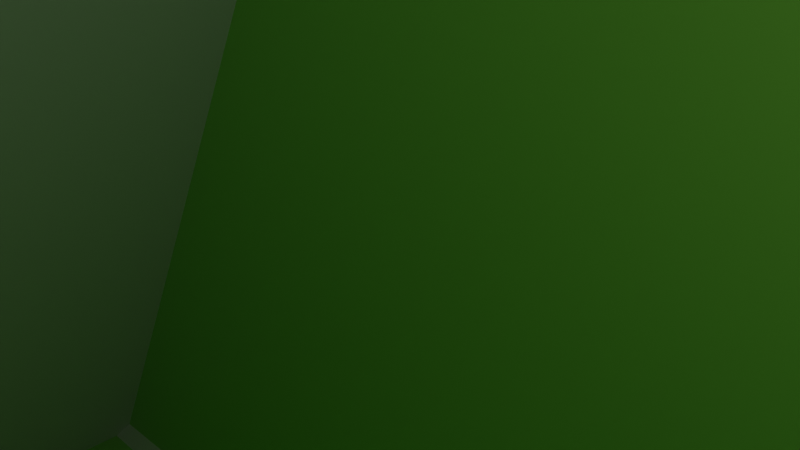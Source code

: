 # Source: pw-holder.blend  (saved by Blender 2.90.8; exported with 4.5.12 LTS)
import bpy
from mathutils import Matrix  # noqa: F401  (used for matrix-valued properties, if any)

bpy.ops.wm.read_factory_settings(use_empty=True)
scene = bpy.context.scene
scene.name = 'Scene'

# ---- collections
col_collection = bpy.data.collections.new('Collection'); scene.collection.children.link(col_collection)

# ---- materials (node trees are filled in below, after node groups)
mat_material = bpy.data.materials.new('Material')
mat_material.alpha_threshold = 0.0
mat_material.use_transparent_shadow = False
mat_material.diffuse_color = (0.1, 0.8, 0.2422, 1.0)
mat_material.line_color = (0.0, 0.0, 0.0, 1.0)

# ---- material node trees
mat_material.use_nodes = True; mat_material.node_tree.nodes.clear()
_N = mat_material.node_tree.nodes; _L = mat_material.node_tree.links
n0 = _N.new('ShaderNodeOutputMaterial'); n0.name = 'Material Output'; n0.location = (300, 300)
n1 = _N.new('ShaderNodeBsdfPrincipled'); n1.name = 'Principled BSDF'; n1.location = (10, 300)
n1.distribution = 'GGX'
n1.subsurface_method = 'BURLEY'
n1.inputs[0].default_value = (0.3684, 0.8, 0.1319, 1.0)
n1.inputs[2].default_value = 0.4
n1.inputs[3].default_value = 1.45
n1.inputs[27].default_value = (0.0, 0.0, 0.0, 1.0)
n1.inputs[28].default_value = 1.0
_L.new(n1.outputs[0], n0.inputs[0])
n0.is_active_output = True

# ---- world
world_world = bpy.data.worlds.new('World'); scene.world = world_world
world_world.use_nodes = True; world_world.node_tree.nodes.clear()
_N = world_world.node_tree.nodes; _L = world_world.node_tree.links
n0 = _N.new('ShaderNodeOutputWorld'); n0.name = 'World Output'; n0.location = (300, 300)
n1 = _N.new('ShaderNodeBackground'); n1.name = 'Background'; n1.location = (10, 300)
n1.inputs[0].default_value = (0.05088, 0.05088, 0.05088, 1.0)
_L.new(n1.outputs[0], n0.inputs[0])
n0.is_active_output = True
world_world.color = (0.05088, 0.05088, 0.05088)
world_world.use_sun_shadow = False
world_world.sun_shadow_jitter_overblur = 0.0

# ---- cameras
cam_camera = bpy.data.cameras.new('Camera')
cam_camera.clip_end = 100.0
cam_camera.ortho_scale = 7.314

# ---- lights
light_light = bpy.data.lights.new('Light', 'POINT')
light_light.transmission_factor = 0.0
light_light.energy = 1000.0
light_light.shadow_soft_size = 0.1
light_light.shadow_maximum_resolution = 0.006
light_light.use_absolute_resolution = True

# ---- meshes
me_cube = bpy.data.meshes.new('Cube')
me_cube.from_pydata([(1.0, 1.0, 1.0), (1.0, 1.0, -1.0), (1.0, -1.0, 1.0), (1.0, -1.0, -1.0), (-1.0, 1.0, 1.0), (-1.0, 1.0, -1.0), (-1.0, -1.0, 1.0), (-1.0, -1.0, -1.0)], [], [(0, 4, 6, 2), (3, 2, 6, 7), (7, 6, 4, 5), (5, 1, 3, 7), (1, 0, 2, 3), (5, 4, 0, 1)])
_uv = me_cube.uv_layers.new(name='UVMap')
_uv.uv.foreach_set('vector', [0.625, 0.5, 0.875, 0.5, 0.875, 0.75, 0.625, 0.75, 0.375, 0.75, 0.625, 0.75, 0.625, 1.0, 0.375, 1.0, 0.375, 0.0, 0.625, 0.0, 0.625, 0.25, 0.375, 0.25, 0.125, 0.5, 0.375, 0.5, 0.375, 0.75, 0.125, 0.75, 0.375, 0.5, 0.625, 0.5, 0.625, 0.75, 0.375, 0.75, 0.375, 0.25, 0.625, 0.25, 0.625, 0.5, 0.375, 0.5])
me_cube.materials.append(mat_material)
me_cube.use_remesh_preserve_volume = False
me_cube.use_remesh_preserve_attributes = False
me_cube.use_mirror_vertex_groups = False
me_cube.update()
me_cube_001 = bpy.data.meshes.new('Cube.001')
me_cube_001.from_pydata([(-1.169e-06, -0.1739, -21.5), (0.2605, -0.1739, -21.48), (0.513, -0.1739, -21.41), (0.75, -0.1739, -21.3), (0.9642, -0.1739, -21.15), (1.149, -0.1739, -20.96), (1.299, -0.1739, -20.75), (1.41, -0.1739, -20.51), (1.477, -0.1739, -20.26), (1.5, -0.1739, -20.0), (1.477, -0.1739, -19.74), (1.41, -0.1739, -19.49), (1.299, -0.1739, -19.25), (1.149, -0.1739, -19.04), (0.9642, -0.1739, -18.85), (0.75, -0.1739, -18.7), (0.513, -0.1739, -18.59), (0.2605, -0.1739, -18.52), (-1.265e-06, -0.1739, -18.5), (-0.2605, -0.1739, -18.52), (-0.513, -0.1739, -18.59), (-0.75, -0.1739, -18.7), (-0.9642, -0.1739, -18.85), (-1.149, -0.1739, -19.04), (-1.299, -0.1739, -19.25), (-1.41, -0.1739, -19.49), (-1.477, -0.1739, -19.74), (-1.5, -0.1739, -20.0), (-1.477, -0.1739, -20.26), (-1.41, -0.1739, -20.51), (-1.299, -0.1739, -20.75), (-1.149, -0.1739, -20.96), (-0.9642, -0.1739, -21.15), (-0.75, -0.1739, -21.3), (-0.513, -0.1739, -21.41), (-0.2605, -0.1739, -21.48), (-3.434e-06, -0.1739, 18.5), (0.2605, -0.1739, 18.52), (0.513, -0.1739, 18.59), (0.75, -0.1739, 18.7), (0.9642, -0.1739, 18.85), (1.149, -0.1739, 19.04), (1.299, -0.1739, 19.25), (1.41, -0.1739, 19.49), (1.477, -0.1739, 19.74), (1.5, -0.1739, 20.0), (1.477, -0.1739, 20.26), (1.41, -0.1739, 20.51), (1.299, -0.1739, 20.75), (1.149, -0.1739, 20.96), (0.9642, -0.1739, 21.15), (0.75, -0.1739, 21.3), (0.513, -0.1739, 21.41), (0.2605, -0.1739, 21.48), (-3.53e-06, -0.1739, 21.5), (-0.2605, -0.1739, 21.48), (-0.513, -0.1739, 21.41), (-0.75, -0.1739, 21.3), (-0.9642, -0.1739, 21.15), (-1.149, -0.1739, 20.96), (-1.299, -0.1739, 20.75), (-1.41, -0.1739, 20.51), (-1.477, -0.1739, 20.26), (-1.5, -0.1739, 20.0), (-1.477, -0.1739, 19.74), (-1.41, -0.1739, 19.49), (-1.299, -0.1739, 19.25), (-1.149, -0.1739, 19.04), (-0.9642, -0.1739, 18.85), (-0.75, -0.1739, 18.7), (-0.513, -0.1739, 18.59), (-0.2605, -0.1739, 18.52), (1.477, 2.5, 19.74), (1.477, 2.5, -20.26), (1.5, 2.5, 20.0), (1.5, 2.5, -20.0), (1.477, 2.5, -19.74), (1.477, 2.5, 20.26), (1.41, 2.5, 20.51), (1.41, 2.5, -19.49), (1.299, 2.5, 20.75), (1.299, 2.5, -19.25), (1.149, 2.5, -19.04), (1.149, 2.5, 20.96), (0.9642, 2.5, -18.85), (0.9642, 2.5, 21.15), (0.75, 2.5, 21.3), (0.75, 2.5, -18.7), (0.513, 2.5, 21.41), (0.513, 2.5, -18.59), (0.2605, 2.5, 21.48), (0.2605, 2.5, -18.52), (-3.42e-06, 2.5, 21.5), (-1.155e-06, 2.5, -18.5), (-0.2605, 2.5, 21.48), (-0.2605, 2.5, -18.52), (-0.513, 2.5, 21.41), (-0.513, 2.5, -18.59), (-0.75, 2.5, -18.7), (-0.75, 2.5, 21.3), (-0.9642, 2.5, 21.15), (-0.9642, 2.5, -18.85), (-1.149, 2.5, 20.96), (-1.149, 2.5, -19.04), (-1.299, 2.5, 20.75), (-1.299, 2.5, -19.25), (-1.41, 2.5, -19.49), (-1.41, 2.5, 20.51), (-1.477, 2.5, 20.26), (-1.477, 2.5, -19.74), (-1.5, 2.5, 20.0), (-1.5, 2.5, -20.0), (-1.477, 2.5, 19.74), (-1.477, 2.5, -20.26), (-1.41, 2.5, -20.51), (-1.41, 2.5, 19.49), (-1.299, 2.5, -20.75), (-1.299, 2.5, 19.25), (-1.149, 2.5, 19.04), (-1.149, 2.5, -20.96), (-0.9642, 2.5, 18.85), (-0.9642, 2.5, -21.15), (-0.75, 2.5, -21.3), (-0.75, 2.5, 18.7), (-0.513, 2.5, -21.41), (-0.513, 2.5, 18.59), (-0.2605, 2.5, 18.52), (-0.2605, 2.5, -21.48), (-1.052e-06, 2.5, -21.5), (-3.317e-06, 2.5, 18.5), (0.2605, 2.5, -21.48), (0.2605, 2.5, 18.52), (0.513, 2.5, 18.59), (0.513, 2.5, -21.41), (0.75, 2.5, -21.3), (0.75, 2.5, 18.7), (0.9642, 2.5, -21.15), (0.9642, 2.5, 18.85), (1.149, 2.5, 19.04), (1.149, 2.5, -20.96), (1.299, 2.5, 19.25), (1.299, 2.5, -20.75), (1.41, 2.5, 19.49), (1.41, 2.5, -20.51), (0.9848, -2.5, 17.29), (2.836, -2.5, 19.5), (2.879, -2.5, 20.0), (1.44, -2.5, 17.51), (2.706, -2.5, -20.98), (1.851, -2.5, -22.21), (1.44, -2.5, -22.49), (0.9848, -2.5, -22.71), (2.836, -2.5, 20.5), (2.706, -2.5, 19.02), (2.706, -2.5, 20.98), (2.494, -2.5, 18.56), (-1.851, -2.5, 22.21), (-2.206, -2.5, 21.85), (2.706, -2.5, -19.02), (2.836, -2.5, -19.5), (2.879, -2.5, -20.0), (0.5, -2.5, -22.84), (-1.167e-06, -2.5, -22.88), (2.206, -2.5, 18.15), (1.851, -2.5, 17.79), (0.5, -2.5, 22.84), (-3.615e-06, -2.5, 22.88), (-0.9848, -2.5, 22.71), (-0.5, -2.5, 22.84), (-1.44, -2.5, 22.49), (1.44, -2.5, 22.49), (1.851, -2.5, 22.21), (0.9848, -2.5, 22.71), (2.494, -2.5, 21.44), (2.206, -2.5, 21.85), (-2.494, -2.5, 21.44), (-2.706, -2.5, 20.98), (-2.836, -2.5, 19.5), (-2.879, -2.5, 20.0), (-2.836, -2.5, 20.5), (-1.851, -2.5, 17.79), (-2.206, -2.5, 18.15), (-2.706, -2.5, 19.02), (-2.494, -2.5, 18.56), (-1.44, -2.5, 17.51), (-0.9848, -2.5, 17.29), (-0.5, -2.5, 17.16), (-3.432e-06, -2.5, 17.12), (1.44, -2.5, -17.51), (2.494, -2.5, -18.56), (2.206, -2.5, -18.15), (1.851, -2.5, -17.79), (0.9848, -2.5, -17.29), (-2.706, -2.5, -19.02), (-0.5, -2.5, -22.84), (-0.9848, -2.5, -22.71), (-1.44, -2.5, -22.49), (-2.494, -2.5, -18.56), (0.5, -2.5, 17.16), (-1.35e-06, -2.5, -17.12), (-0.5, -2.5, -17.16), (0.5, -2.5, -17.16), (-0.9848, -2.5, -17.29), (-1.851, -2.5, -17.79), (-1.44, -2.5, -17.51), (-2.206, -2.5, -18.15), (-2.879, -2.5, -20.0), (-2.836, -2.5, -19.5), (2.836, -2.5, -20.5), (2.494, -2.5, -21.44), (-2.206, -2.5, -21.85), (-2.706, -2.5, -20.98), (-2.836, -2.5, -20.5), (2.206, -2.5, -21.85), (-1.851, -2.5, -22.21), (-2.494, -2.5, -21.44), (11.09, -37.0, 33.89), (12.43, -41.13, 31.19), (7.309, -48.93, 41.57), (12.94, -43.06, 30.14), (11.08, -48.93, 33.93), (9.875, -51.14, 36.37), (8.855, -52.06, 38.43), (8.016, -52.06, 40.14), (48.27, 2.5, -41.5), (44.31, 2.391, -33.46), (44.27, -2.608, -33.37), (12.15, 2.41, 31.76), (6.823, 2.5, 42.55), (5.714, 1.876, 44.8), (5.02, 0.1726, 46.21), (4.928, -2.155, 46.4), (12.33, -2.587, 31.39), (-6.823, 2.5, 42.55), (-5.714, 1.876, 44.8), (-5.02, 0.1726, 46.21), (-4.928, -2.155, 46.4), (-12.2, 2.5, 31.66), (-12.37, -2.5, 31.31), (-44.56, 2.5, -33.97), (-48.27, 2.5, -41.5), (-12.94, -43.06, 30.14), (-12.43, -41.13, 31.19), (-11.09, -37.0, 33.89), (-11.08, -48.93, 33.93), (-7.309, -48.93, 41.57), (-9.875, -51.14, 36.37), (-8.855, -52.06, 38.43), (-8.016, -52.06, 40.14), (-44.52, -2.5, -33.88), (9.75, -5.68, 36.62), (11.13, -2.593, 33.82), (9.887, -4.139, 36.34), (10.39, -3.009, 35.31), (-11.29, -2.512, 33.5), (-9.874, -5.61, 36.37), (-10.54, -2.933, 35.02), (-10.02, -4.067, 36.07), (45.6, -5.643, -36.08), (44.93, -3.02, -34.71), (45.41, -4.131, -35.7), (-45.79, -5.53, -36.47), (-45.62, -4.018, -36.12), (-45.15, -2.909, -35.17), (45.81, -39.11, -36.5), (44.82, -41.13, -34.49), (45.68, -40.12, -36.23), (45.31, -40.86, -35.49), (-44.82, -41.13, -34.49), (-45.81, -39.11, -36.5), (-45.31, -40.86, -35.49), (-45.68, -40.12, -36.23), (11.61, -41.13, 32.85), (11.09, -40.08, 33.89), (11.35, -40.99, 33.37), (11.16, -40.6, 33.75), (-11.09, -40.08, 33.89), (-11.61, -41.13, 32.85), (-11.16, -40.6, 33.75), (-11.35, -40.99, 33.37), (7.192, -50.18, 41.8), (7.535, -51.57, 41.11), (7.206, -50.72, 41.78), (7.331, -51.23, 41.52), (-7.535, -51.57, 41.11), (-7.192, -50.18, 41.8), (-7.331, -51.23, 41.52), (-7.206, -50.72, 41.78), (8.502, -39.8, 39.15), (8.412, -42.4, 39.33), (8.536, -40.63, 39.08), (8.503, -41.59, 39.15), (-8.412, -42.4, 39.33), (-8.502, -39.8, 39.15), (-8.503, -41.59, 39.15), (-8.536, -40.63, 39.08), (12.99, -42.39, 30.04), (12.73, -41.4, 30.58), (12.98, -42.0, 30.07), (12.88, -41.64, 30.27), (-12.73, -41.4, 30.58), (-12.99, -42.39, 30.04), (-12.88, -41.64, 30.27), (-12.98, -42.0, 30.07), (46.5, -46.13, -37.91), (48.27, -42.53, -41.5), (47.39, -45.64, -39.7), (48.04, -44.33, -41.02), (-48.27, -42.53, -41.5), (-46.5, -46.13, -37.91), (-48.04, -44.33, -41.02), (-47.39, -45.64, -39.7), (42.36, -44.55, -29.5), (43.13, -46.13, -31.08), (42.46, -45.34, -29.71), (42.75, -45.91, -30.29), (43.13, -41.13, -31.08), (42.36, -42.7, -29.5), (42.75, -41.34, -30.29), (42.46, -41.91, -29.71), (-43.13, -46.13, -31.08), (-42.36, -44.55, -29.5), (-42.75, -45.91, -30.29), (-42.46, -45.34, -29.71), (-42.36, -42.7, -29.5), (-43.13, -41.13, -31.08), (-42.46, -41.91, -29.71), (-42.75, -41.34, -30.29)], [], [(20, 21, 98, 97), (0, 162, 161, 1), (1, 161, 151, 2), (31, 32, 121, 119), (2, 151, 150, 3), (3, 150, 149, 4), (4, 149, 213, 5), (5, 213, 209, 6), (6, 209, 148, 7), (7, 148, 208, 8), (8, 208, 160, 9), (9, 160, 159, 10), (10, 159, 158, 11), (11, 158, 189, 12), (12, 189, 190, 13), (13, 190, 191, 14), (14, 191, 188, 15), (15, 188, 192, 16), (16, 192, 201, 17), (17, 201, 199, 18), (18, 199, 200, 19), (19, 200, 202, 20), (20, 202, 204, 21), (21, 204, 203, 22), (22, 203, 205, 23), (23, 205, 197, 24), (24, 197, 193, 25), (25, 193, 207, 26), (26, 207, 206, 27), (27, 206, 212, 28), (28, 212, 211, 29), (29, 211, 215, 30), (30, 215, 210, 31), (31, 210, 214, 32), (32, 214, 196, 33), (33, 196, 195, 34), (34, 195, 194, 35), (35, 194, 162, 0), (5, 6, 141, 139), (16, 17, 91, 89), (33, 34, 124, 122), (25, 26, 109, 106), (4, 5, 139, 136), (14, 15, 87, 84), (13, 14, 84, 82), (9, 10, 76, 75), (6, 7, 143, 141), (19, 20, 97, 95), (30, 31, 119, 116), (15, 16, 89, 87), (35, 0, 128, 127), (32, 33, 122, 121), (28, 29, 114, 113), (24, 25, 106, 105), (27, 28, 113, 111), (26, 27, 111, 109), (12, 13, 82, 81), (21, 22, 101, 98), (34, 35, 127, 124), (18, 19, 95, 93), (29, 30, 116, 114), (17, 18, 93, 91), (10, 11, 79, 76), (2, 3, 134, 133), (22, 23, 103, 101), (23, 24, 105, 103), (0, 1, 130, 128), (1, 2, 133, 130), (11, 12, 81, 79), (8, 9, 75, 73), (3, 4, 136, 134), (56, 57, 99, 96), (36, 187, 198, 37), (37, 198, 144, 38), (67, 68, 120, 118), (38, 144, 147, 39), (39, 147, 164, 40), (40, 164, 163, 41), (41, 163, 155, 42), (42, 155, 153, 43), (43, 153, 145, 44), (44, 145, 146, 45), (45, 146, 152, 46), (46, 152, 154, 47), (47, 154, 173, 48), (48, 173, 174, 49), (49, 174, 171, 50), (50, 171, 170, 51), (51, 170, 172, 52), (52, 172, 165, 53), (53, 165, 166, 54), (54, 166, 168, 55), (55, 168, 167, 56), (56, 167, 169, 57), (57, 169, 156, 58), (58, 156, 157, 59), (59, 157, 175, 60), (60, 175, 176, 61), (61, 176, 179, 62), (62, 179, 178, 63), (63, 178, 177, 64), (64, 177, 182, 65), (65, 182, 183, 66), (66, 183, 181, 67), (67, 181, 180, 68), (68, 180, 184, 69), (69, 184, 185, 70), (70, 185, 186, 71), (71, 186, 187, 36), (41, 42, 140, 138), (52, 53, 90, 88), (69, 70, 125, 123), (61, 62, 108, 107), (40, 41, 138, 137), (50, 51, 86, 85), (49, 50, 85, 83), (45, 46, 77, 74), (42, 43, 142, 140), (55, 56, 96, 94), (66, 67, 118, 117), (51, 52, 88, 86), (71, 36, 129, 126), (68, 69, 123, 120), (64, 65, 115, 112), (60, 61, 107, 104), (63, 64, 112, 110), (62, 63, 110, 108), (48, 49, 83, 80), (57, 58, 100, 99), (70, 71, 126, 125), (54, 55, 94, 92), (65, 66, 117, 115), (53, 54, 92, 90), (46, 47, 78, 77), (38, 39, 135, 132), (58, 59, 102, 100), (59, 60, 104, 102), (36, 37, 131, 129), (37, 38, 132, 131), (47, 48, 80, 78), (44, 45, 74, 72), (39, 40, 137, 135), (142, 43, 44, 72), (143, 7, 8, 73), (110, 112, 115, 117, 118, 120, 123, 125, 126, 129, 131, 132, 135, 137, 138, 140, 142, 72, 74, 227, 225, 75, 76, 79, 81, 82, 84, 87, 89, 91, 93, 95, 97, 98, 101, 103, 105, 106, 109, 111, 239, 237), (254, 238, 178, 179, 176, 175, 157, 156, 169, 167, 168, 166, 165, 172, 170, 171, 174, 173, 154, 152, 146, 232, 251), (217, 297, 300, 242), (304, 313, 320, 309), (220, 221, 246, 244), (280, 218, 245, 285), (316, 265, 268, 325), (219, 220, 244, 241), (221, 222, 247, 246), (226, 160, 208, 148, 209, 213, 149, 150, 151, 161, 162, 194, 195, 196, 214, 210, 215, 211, 212, 206, 249), (235, 236, 231, 230), (233, 234, 229, 228), (236, 293, 288, 231), (237, 233, 228, 227, 74, 77, 78, 80, 83, 85, 86, 88, 90, 92, 94, 96, 99, 100, 102, 104, 107, 108, 110), (248, 247, 222, 223), (238, 249, 206, 207, 193, 197, 205, 203, 204, 202, 200, 199, 201, 192, 188, 191, 190, 189, 158, 159, 160, 226, 232, 146, 145, 153, 155, 163, 164, 147, 144, 198, 187, 186, 185, 184, 180, 181, 183, 182, 177, 178), (240, 239, 111, 113, 114, 116, 119, 121, 122, 124, 127, 128, 130, 133, 134, 136, 139, 141, 143, 73, 75, 225, 224), (234, 235, 230, 229), (276, 243, 216, 273), (250, 255, 257, 252), (252, 257, 256, 253), (253, 256, 254, 251), (243, 255, 250, 216), (261, 258, 260, 262), (262, 260, 259, 263), (263, 259, 226, 249), (237, 239, 240, 308, 310, 311, 309, 320, 322, 323, 321, 324, 326, 327, 325, 268, 270, 271, 269, 261, 262, 263, 249, 238, 254, 256, 257, 255, 243, 276, 278, 279, 277, 242, 300, 302, 303, 301, 241, 244, 246, 247, 248, 284, 286, 287, 285, 245, 292, 294, 295, 293, 236, 235, 234, 233), (268, 265, 267, 270), (270, 267, 266, 271), (271, 266, 264, 269), (242, 277, 272, 217), (272, 277, 279, 274), (274, 279, 278, 275), (275, 278, 276, 273), (223, 281, 284, 248), (284, 281, 283, 286), (286, 283, 282, 287), (287, 282, 280, 285), (292, 245, 218, 289), (288, 293, 295, 290), (290, 295, 294, 291), (291, 294, 292, 289), (296, 219, 241, 301), (300, 297, 299, 302), (302, 299, 298, 303), (303, 298, 296, 301), (224, 305, 308, 240), (308, 305, 307, 310), (310, 307, 306, 311), (311, 306, 304, 309), (312, 317, 324, 321), (320, 313, 315, 322), (322, 315, 314, 323), (323, 314, 312, 321), (324, 317, 319, 326), (326, 319, 318, 327), (327, 318, 316, 325), (223, 222, 221, 220, 219, 296, 298, 299, 297, 217, 272, 274, 275, 273, 216, 250, 252, 253, 251, 232, 226, 259, 260, 258, 264, 266, 267, 265, 316, 318, 319, 317, 312, 314, 315, 313, 304, 306, 307, 305, 224, 225, 227, 228, 229, 230, 231, 288, 290, 291, 289, 218, 280, 282, 283, 281), (258, 261, 269, 264)])
_uv = me_cube_001.uv_layers.new(name='UVMap')
_uv.uv.foreach_set('vector', [0.0, 0.0, 0.0, 0.0, 0.0, 0.0, 0.0, 0.0, 0.0, 0.0, 0.0, 0.0, 0.0, 0.0, 0.0, 0.0, 0.0, 0.0, 0.0, 0.0, 0.0, 0.0, 0.0, 0.0, 0.0, 0.0, 0.0, 0.0, 0.0, 0.0, 0.0, 0.0, 0.0, 0.0, 0.0, 0.0, 0.0, 0.0, 0.0, 0.0, 0.0, 0.0, 0.0, 0.0, 0.0, 0.0, 0.0, 0.0, 0.0, 0.0, 0.0, 0.0, 0.0, 0.0, 0.0, 0.0, 0.0, 0.0, 0.0, 0.0, 0.0, 0.0, 0.0, 0.0, 0.0, 0.0, 0.0, 0.0, 0.0, 0.0, 0.0, 0.0, 0.0, 0.0, 0.0, 0.0, 0.0, 0.0, 0.0, 0.0, 0.0, 0.0, 0.0, 0.0, 0.0, 0.0, 0.0, 0.0, 0.0, 0.0, 0.0, 0.0, 0.0, 0.0, 0.0, 0.0, 0.0, 0.0, 0.0, 0.0, 0.0, 0.0, 0.0, 0.0, 0.0, 0.0, 0.0, 0.0, 0.0, 0.0, 0.0, 0.0, 0.0, 0.0, 0.0, 0.0, 0.0, 0.0, 0.0, 0.0, 0.0, 0.0, 0.0, 0.0, 0.0, 0.0, 0.0, 0.0, 0.0, 0.0, 0.0, 0.0, 0.0, 0.0, 0.0, 0.0, 0.0, 0.0, 0.0, 0.0, 0.0, 0.0, 0.0, 0.0, 0.0, 0.0, 0.0, 0.0, 0.0, 0.0, 0.0, 0.0, 0.0, 0.0, 0.0, 0.0, 0.0, 0.0, 0.0, 0.0, 0.0, 0.0, 0.0, 0.0, 0.0, 0.0, 0.0, 0.0, 0.0, 0.0, 0.0, 0.0, 0.0, 0.0, 0.0, 0.0, 0.0, 0.0, 0.0, 0.0, 0.0, 0.0, 0.0, 0.0, 0.0, 0.0, 0.0, 0.0, 0.0, 0.0, 0.0, 0.0, 0.0, 0.0, 0.0, 0.0, 0.0, 0.0, 0.0, 0.0, 0.0, 0.0, 0.0, 0.0, 0.0, 0.0, 0.0, 0.0, 0.0, 0.0, 0.0, 0.0, 0.0, 0.0, 0.0, 0.0, 0.0, 0.0, 0.0, 0.0, 0.0, 0.0, 0.0, 0.0, 0.0, 0.0, 0.0, 0.0, 0.0, 0.0, 0.0, 0.0, 0.0, 0.0, 0.0, 0.0, 0.0, 0.0, 0.0, 0.0, 0.0, 0.0, 0.0, 0.0, 0.0, 0.0, 0.0, 0.0, 0.0, 0.0, 0.0, 0.0, 0.0, 0.0, 0.0, 0.0, 0.0, 0.0, 0.0, 0.0, 0.0, 0.0, 0.0, 0.0, 0.0, 0.0, 0.0, 0.0, 0.0, 0.0, 0.0, 0.0, 0.0, 0.0, 0.0, 0.0, 0.0, 0.0, 0.0, 0.0, 0.0, 0.0, 0.0, 0.0, 0.0, 0.0, 0.0, 0.0, 0.0, 0.0, 0.0, 0.0, 0.0, 0.0, 0.0, 0.0, 0.0, 0.0, 0.0, 0.0, 0.0, 0.0, 0.0, 0.0, 0.0, 0.0, 0.0, 0.0, 0.0, 0.0, 0.0, 0.0, 0.0, 0.0, 0.0, 0.0, 0.0, 0.0, 0.0, 0.0, 0.0, 0.0, 0.0, 0.0, 0.0, 0.0, 0.0, 0.0, 0.0, 0.0, 0.0, 0.0, 0.0, 0.0, 0.0, 0.0, 0.0, 0.0, 0.0, 0.0, 0.0, 0.0, 0.0, 0.0, 0.0, 0.0, 0.0, 0.0, 0.0, 0.0, 0.0, 0.0, 0.0, 0.0, 0.0, 0.0, 0.0, 0.0, 0.0, 0.0, 0.0, 0.0, 0.0, 0.0, 0.0, 0.0, 0.0, 0.0, 0.0, 0.0, 0.0, 0.0, 0.0, 0.0, 0.0, 0.0, 0.0, 0.0, 0.0, 0.0, 0.0, 0.0, 0.0, 0.0, 0.0, 0.0, 0.0, 0.0, 0.0, 0.0, 0.0, 0.0, 0.0, 0.0, 0.0, 0.0, 0.0, 0.0, 0.0, 0.0, 0.0, 0.0, 0.0, 0.0, 0.0, 0.0, 0.0, 0.0, 0.0, 0.0, 0.0, 0.0, 0.0, 0.0, 0.0, 0.0, 0.0, 0.0, 0.0, 0.0, 0.0, 0.0, 0.0, 0.0, 0.0, 0.0, 0.0, 0.0, 0.0, 0.0, 0.0, 0.0, 0.0, 0.0, 0.0, 0.0, 0.0, 0.0, 0.0, 0.0, 0.0, 0.0, 0.0, 0.0, 0.0, 0.0, 0.0, 0.0, 0.0, 0.0, 0.0, 0.0, 0.0, 0.0, 0.0, 0.0, 0.0, 0.0, 0.0, 0.0, 0.0, 0.0, 0.0, 0.0, 0.0, 0.0, 0.0, 0.0, 0.0, 0.0, 0.0, 0.0, 0.0, 0.0, 0.0, 0.0, 0.0, 0.0, 0.0, 0.0, 0.0, 0.0, 0.0, 0.0, 0.0, 0.0, 0.0, 0.0, 0.0, 0.0, 0.0, 0.0, 0.0, 0.0, 0.0, 0.0, 0.0, 0.0, 0.0, 0.0, 0.0, 0.0, 0.0, 0.0, 0.0, 0.0, 0.0, 0.0, 0.0, 0.0, 0.0, 0.0, 0.0, 0.0, 0.0, 0.0, 0.0, 0.0, 0.0, 0.0, 0.0, 0.0, 0.0, 0.0, 0.0, 0.0, 0.0, 0.0, 0.0, 0.0, 0.0, 0.0, 0.0, 0.0, 0.0, 0.0, 0.0, 0.0, 0.0, 0.0, 0.0, 0.0, 0.0, 0.0, 0.0, 0.0, 0.0, 0.0, 0.0, 0.0, 0.0, 0.0, 0.0, 0.0, 0.0, 0.0, 0.0, 0.0, 0.0, 0.0, 0.0, 0.0, 0.0, 0.0, 0.0, 0.0, 0.0, 0.0, 0.0, 0.0, 0.0, 0.0, 0.0, 0.0, 0.0, 0.0, 0.0, 0.0, 0.0, 0.0, 0.0, 0.0, 0.0, 0.0, 0.0, 0.0, 0.0, 0.0, 0.0, 0.0, 0.0, 0.0, 0.0, 0.0, 0.0, 0.0, 0.0, 0.0, 0.0, 0.0, 0.0, 0.0, 0.0, 0.0, 0.0, 0.0, 0.0, 0.0, 0.0, 0.0, 0.0, 0.0, 0.0, 0.0, 0.0, 0.0, 0.0, 0.0, 0.0, 0.0, 0.0, 0.0, 0.0, 0.0, 0.0, 0.0, 0.0, 0.0, 0.0, 0.0, 0.0, 0.0, 0.0, 0.0, 0.0, 0.0, 0.0, 0.0, 0.0, 0.0, 0.0, 0.0, 0.0, 0.0, 0.0, 0.0, 0.0, 0.0, 0.0, 0.0, 0.0, 0.0, 0.0, 0.0, 0.0, 0.0, 0.0, 0.0, 0.0, 0.0, 0.0, 0.0, 0.0, 0.0, 0.0, 0.0, 0.0, 0.0, 0.0, 0.0, 0.0, 0.0, 0.0, 0.0, 0.0, 0.0, 0.0, 0.0, 0.0, 0.0, 0.0, 0.0, 0.0, 0.0, 0.0, 0.0, 0.0, 0.0, 0.0, 0.0, 0.0, 0.0, 0.0, 0.0, 0.0, 0.0, 0.0, 0.0, 0.0, 0.0, 0.0, 0.0, 0.0, 0.0, 0.0, 0.0, 0.0, 0.0, 0.0, 0.0, 0.0, 0.0, 0.0, 0.0, 0.0, 0.0, 0.0, 0.0, 0.0, 0.0, 0.0, 0.0, 0.0, 0.0, 0.0, 0.0, 0.0, 0.0, 0.0, 0.0, 0.0, 0.0, 0.0, 0.0, 0.0, 0.0, 0.0, 0.0, 0.0, 0.0, 0.0, 0.0, 0.0, 0.0, 0.0, 0.0, 0.0, 0.0, 0.0, 0.0, 0.0, 0.0, 0.0, 0.0, 0.0, 0.0, 0.0, 0.0, 0.0, 0.0, 0.0, 0.0, 0.0, 0.0, 0.0, 0.0, 0.0, 0.0, 0.0, 0.0, 0.0, 0.0, 0.0, 0.0, 0.0, 0.0, 0.0, 0.0, 0.0, 0.0, 0.0, 0.0, 0.0, 0.0, 0.0, 0.0, 0.0, 0.0, 0.0, 0.0, 0.0, 0.0, 0.0, 0.0, 0.0, 0.0, 0.0, 0.0, 0.0, 0.0, 0.0, 0.0, 0.0, 0.0, 0.0, 0.0, 0.0, 0.0, 0.0, 0.0, 0.0, 0.0, 0.0, 0.0, 0.0, 0.0, 0.0, 0.0, 0.0, 0.0, 0.0, 0.0, 0.0, 0.0, 0.0, 0.0, 0.0, 0.0, 0.0, 0.0, 0.0, 0.0, 0.0, 0.0, 0.0, 0.0, 0.0, 0.0, 0.0, 0.0, 0.0, 0.0, 0.0, 0.0, 0.0, 0.0, 0.0, 0.0, 0.0, 0.0, 0.0, 0.0, 0.0, 0.0, 0.0, 0.0, 0.0, 0.0, 0.0, 0.0, 0.0, 0.0, 0.0, 0.0, 0.0, 0.0, 0.0, 0.0, 0.0, 0.0, 0.0, 0.0, 0.0, 0.0, 0.0, 0.0, 0.0, 0.0, 0.0, 0.0, 0.0, 0.0, 0.0, 0.0, 0.0, 0.0, 0.0, 0.0, 0.0, 0.0, 0.0, 0.0, 0.0, 0.0, 0.0, 0.0, 0.0, 0.0, 0.0, 0.0, 0.0, 0.0, 0.0, 0.0, 0.0, 0.0, 0.0, 0.0, 0.0, 0.0, 0.0, 0.0, 0.0, 0.0, 0.0, 0.0, 0.0, 0.0, 0.0, 0.0, 0.0, 0.0, 0.0, 0.0, 0.0, 0.0, 0.0, 0.0, 0.0, 0.0, 0.0, 0.0, 0.0, 0.0, 0.0, 0.0, 0.0, 0.0, 0.0, 0.0, 0.0, 0.0, 0.0, 0.0, 0.0, 0.0, 0.0, 0.0, 0.0, 0.0, 0.0, 0.0, 0.0, 0.0, 0.0, 0.0, 0.0, 0.0, 0.0, 0.0, 0.0, 0.0, 0.0, 0.0, 0.0, 0.0, 0.0, 0.0, 0.0, 0.0, 0.0, 0.0, 0.0, 0.0, 0.0, 0.0, 0.0, 0.0, 0.0, 0.0, 0.0, 0.0, 0.0, 0.0, 0.0, 0.0, 0.0, 0.0, 0.0, 0.0, 0.0, 0.0, 0.0, 0.0, 0.0, 0.0, 0.0, 0.0, 0.0, 0.0, 0.0, 0.0, 0.0, 0.0, 0.0, 0.0, 0.0, 0.0, 0.0, 0.0, 0.0, 0.0, 0.0, 0.0, 0.0, 0.0, 0.0, 0.0, 0.0, 0.0, 0.0, 0.0, 0.0, 0.0, 0.0, 0.0, 0.0, 0.0, 0.0, 0.0, 0.0, 0.0, 0.0, 0.0, 0.0, 0.0, 0.0, 0.0, 0.0, 0.0, 0.0, 0.0, 0.0, 0.0, 0.0, 0.0, 0.0, 0.0, 0.0, 0.0, 0.0, 0.0, 0.0, 0.0, 0.0, 0.0, 0.0, 0.0, 0.0, 0.0, 0.0, 0.0, 0.0, 0.0, 0.0, 0.0, 0.0, 0.0, 0.0, 0.0, 0.0, 0.0, 0.0, 0.0, 0.0, 0.0, 0.0, 0.0, 0.0, 0.0, 0.0, 0.0, 0.0, 0.0, 0.0, 0.0, 0.0, 0.0, 0.0, 0.0, 0.0, 0.0, 0.0, 0.0, 0.0, 0.0, 0.0, 0.0, 0.0, 0.0, 0.0, 0.0, 0.0, 0.0, 0.0, 0.0, 0.0, 0.0, 0.0, 0.0, 0.0, 0.0, 0.0, 0.0, 0.0, 0.0, 0.0, 0.0, 0.0, 0.0, 0.0, 0.0, 0.0, 0.0, 0.0, 0.0, 0.0, 0.0, 0.0, 0.0, 0.0, 0.0, 0.0, 0.0, 0.0, 0.0, 0.0, 0.0, 0.0, 0.0, 0.0, 0.0, 0.0, 0.0, 0.0, 0.0, 0.0, 0.0, 0.0, 0.0, 0.0, 0.0, 0.5659, 0.3656, 0.5651, 0.3658, 0.5643, 0.3662, 0.5635, 0.367, 0.5629, 0.3679, 0.5623, 0.3691, 0.5618, 0.3704, 0.5615, 0.3719, 0.5613, 0.3734, 0.5612, 0.375, 0.5613, 0.3766, 0.5615, 0.3781, 0.5618, 0.3796, 0.5623, 0.3809, 0.5629, 0.3821, 0.5635, 0.383, 0.5643, 0.3838, 0.5651, 0.3842, 0.5659, 0.3844, 0.6068, 0.4644, 0.3852, 0.4809, 0.4393, 0.3795, 0.4401, 0.3795, 0.4409, 0.3793, 0.4416, 0.3789, 0.4423, 0.3785, 0.4428, 0.3779, 0.4433, 0.3773, 0.4437, 0.3766, 0.4439, 0.3758, 0.4439, 0.375, 0.4439, 0.3742, 0.4437, 0.3734, 0.4433, 0.3727, 0.4428, 0.3721, 0.4423, 0.3715, 0.4416, 0.3711, 0.4409, 0.3707, 0.4401, 0.3705, 0.4393, 0.3705, 0.3849, 0.2685, 0.6076, 0.2839, 0.6146, 0.9579, 0.6072, 0.9665, 0.5685, 0.8936, 0.5702, 0.8935, 0.5719, 0.8929, 0.5734, 0.8917, 0.5748, 0.8899, 0.576, 0.8876, 0.577, 0.8849, 0.5778, 0.8818, 0.5782, 0.8785, 0.5784, 0.875, 0.5782, 0.8715, 0.5778, 0.8682, 0.577, 0.8651, 0.576, 0.8624, 0.5748, 0.8601, 0.5734, 0.8583, 0.5719, 0.8571, 0.5702, 0.8565, 0.5685, 0.8564, 0.6063, 0.7851, 0.6146, 0.795, 0.625, 0.7855, 0.625, 0.7643, 0.625, 0.8239, 0.625, 0.9597, 0.375, 0.7637, 0.375, 0.7722, 0.375, 0.9778, 0.375, 0.9863, 0.625, 0.7928, 0.625, 0.8, 0.625, 0.9454, 0.625, 0.9572, 0.703, 0.75, 0.7019, 0.75, 0.7981, 0.75, 0.797, 0.75, 0.375, 0.7749, 0.375, 0.7726, 0.375, 0.9525, 0.375, 0.9399, 0.625, 0.7759, 0.625, 0.7928, 0.625, 0.9572, 0.625, 0.9741, 0.625, 0.8, 0.625, 0.8129, 0.625, 0.9371, 0.625, 0.9454, 0.3843, 0.7691, 0.4315, 0.8665, 0.4298, 0.8667, 0.4281, 0.8671, 0.4266, 0.8678, 0.4252, 0.8686, 0.424, 0.8697, 0.423, 0.8709, 0.4222, 0.8722, 0.4218, 0.8736, 0.4216, 0.875, 0.4218, 0.8764, 0.4222, 0.8778, 0.423, 0.8791, 0.424, 0.8803, 0.4252, 0.8814, 0.4266, 0.8822, 0.4281, 0.8829, 0.4298, 0.8833, 0.4315, 0.8835, 0.384, 0.9815, 0.625, 0.3443, 0.625, 0.3428, 0.625, 0.4072, 0.625, 0.4057, 0.625, 0.3313, 0.625, 0.3407, 0.625, 0.4093, 0.625, 0.4187, 0.625, 0.3428, 0.625, 0.2, 0.625, 0.55, 0.625, 0.4072, 0.6076, 0.2839, 0.625, 0.3313, 0.625, 0.4187, 0.6068, 0.4644, 0.5659, 0.3844, 0.5667, 0.3844, 0.5675, 0.384, 0.5682, 0.3833, 0.5688, 0.3824, 0.5694, 0.3812, 0.5699, 0.3799, 0.5702, 0.3783, 0.5704, 0.3767, 0.5705, 0.375, 0.5704, 0.3733, 0.5702, 0.3717, 0.5699, 0.3701, 0.5694, 0.3688, 0.5688, 0.3676, 0.5682, 0.3667, 0.5675, 0.366, 0.5667, 0.3656, 0.5659, 0.3656, 0.625, 0.9295, 0.625, 0.9371, 0.625, 0.8129, 0.625, 0.8205, 0.6072, 0.9665, 0.384, 0.9815, 0.4315, 0.8835, 0.4332, 0.8835, 0.4349, 0.8831, 0.4364, 0.8825, 0.4378, 0.8817, 0.4391, 0.8807, 0.44, 0.8794, 0.4408, 0.878, 0.4412, 0.8765, 0.4414, 0.875, 0.4412, 0.8735, 0.4408, 0.872, 0.44, 0.8706, 0.4391, 0.8693, 0.4378, 0.8683, 0.4364, 0.8675, 0.4349, 0.8669, 0.4332, 0.8665, 0.4315, 0.8665, 0.3843, 0.7691, 0.6063, 0.7851, 0.5685, 0.8564, 0.5668, 0.8569, 0.5651, 0.858, 0.5636, 0.8595, 0.5622, 0.8614, 0.5609, 0.8637, 0.56, 0.8663, 0.5592, 0.8691, 0.5588, 0.872, 0.5586, 0.875, 0.5588, 0.878, 0.5592, 0.8809, 0.56, 0.8837, 0.5609, 0.8863, 0.5622, 0.8886, 0.5636, 0.8905, 0.5651, 0.892, 0.5668, 0.8931, 0.5685, 0.8936, 0.375, 0.2593, 0.3849, 0.2685, 0.4393, 0.3705, 0.4385, 0.3706, 0.4377, 0.3708, 0.437, 0.3711, 0.4363, 0.3716, 0.4358, 0.3721, 0.4353, 0.3728, 0.435, 0.3735, 0.4348, 0.3742, 0.4347, 0.375, 0.4348, 0.3758, 0.435, 0.3765, 0.4353, 0.3772, 0.4358, 0.3779, 0.4363, 0.3784, 0.437, 0.3789, 0.4377, 0.3792, 0.4385, 0.3794, 0.4393, 0.3795, 0.3852, 0.4809, 0.375, 0.4907, 0.625, 0.3407, 0.625, 0.3443, 0.625, 0.4057, 0.625, 0.4093, 0.625, 0.9501, 0.625, 0.9419, 0.625, 0.7914, 0.625, 0.7991, 0.625, 0.8059, 0.625, 0.9452, 0.5209, 0.8556, 0.5208, 0.729, 0.5208, 0.729, 0.5209, 0.8556, 0.5187, 0.8582, 0.5186, 0.7268, 0.5186, 0.7268, 0.5187, 0.8582, 0.6146, 0.9579, 0.6146, 0.795, 0.625, 0.9419, 0.625, 0.9452, 0.625, 0.8059, 0.625, 0.7914, 0.375, 0.9813, 0.375, 0.7661, 0.3542, 0.7478, 0.3543, 0.8346, 0.3543, 0.8346, 0.3542, 0.7478, 0.3586, 0.7479, 0.3586, 0.8355, 0.3586, 0.8355, 0.3586, 0.7479, 0.3843, 0.7691, 0.384, 0.9815, 0.3362, 0.6648, 0.3362, 0.5429, 0.3362, 0.5289, 0.1753, 0.5289, 0.17, 0.5321, 0.1653, 0.5345, 0.1625, 0.5355, 0.1625, 0.5482, 0.3044, 0.8345, 0.3051, 0.8299, 0.1681, 0.5512, 0.1747, 0.5512, 0.3091, 0.8107, 0.3098, 0.8077, 0.1804, 0.5482, 0.1804, 0.5419, 0.3105, 0.8175, 0.3113, 0.8183, 0.1876, 0.5381, 0.3075, 0.5382, 0.3543, 0.8346, 0.3586, 0.8355, 0.3183, 0.543, 0.3183, 0.6642, 0.3183, 0.6682, 0.5187, 0.8582, 0.5209, 0.8556, 0.3072, 0.6736, 0.1951, 0.669, 0.1841, 0.669, 0.4774, 0.8575, 0.477, 0.8588, 0.1804, 0.667, 0.1804, 0.6639, 0.1794, 0.6628, 0.4761, 0.7184, 0.4757, 0.7205, 0.1758, 0.6618, 0.1735, 0.662, 0.1525, 0.669, 0.1446, 0.6736, 0.1413, 0.6774, 0.1413, 0.6806, 0.1431, 0.6824, 0.1444, 0.6832, 0.1462, 0.6837, 0.148, 0.6837, 0.1525, 0.6832, 0.1758, 0.6791, 0.4761, 0.3583, 0.4773, 0.358, 0.1851, 0.6787, 0.3196, 0.6922, 0.3279, 0.6918, 0.334, 0.6892, 0.3362, 0.6851, 0.375, 0.9525, 0.375, 0.7726, 0.3105, 0.7513, 0.3105, 0.8175, 0.3105, 0.8175, 0.3105, 0.7513, 0.3113, 0.751, 0.3113, 0.8183, 0.3113, 0.8183, 0.3113, 0.751, 0.375, 0.7698, 0.375, 0.9568, 0.625, 0.9597, 0.625, 0.9555, 0.625, 0.7955, 0.625, 0.7855, 0.625, 0.7955, 0.625, 0.9555, 0.477, 0.8588, 0.477, 0.7264, 0.477, 0.7264, 0.477, 0.8588, 0.4774, 0.8575, 0.4774, 0.7271, 0.4774, 0.7271, 0.4774, 0.8575, 0.625, 0.9501, 0.625, 0.7991, 0.625, 0.8205, 0.625, 0.8249, 0.625, 0.9251, 0.625, 0.9295, 0.625, 0.9251, 0.625, 0.8249, 0.625, 0.8268, 0.625, 0.9232, 0.625, 0.9232, 0.625, 0.8268, 0.625, 0.8288, 0.625, 0.9212, 0.797, 0.75, 0.703, 0.75, 0.703, 0.75, 0.797, 0.75, 0.625, 0.2009, 0.625, 0.2308, 0.625, 0.5192, 0.625, 0.5491, 0.625, 0.55, 0.625, 0.2, 0.4773, 0.358, 0.4773, 0.5586, 0.4773, 0.5586, 0.4773, 0.358, 0.4761, 0.3583, 0.4761, 0.5583, 0.4761, 0.5583, 0.4761, 0.3583, 0.625, 0.2009, 0.625, 0.5491, 0.625, 0.7593, 0.625, 0.7759, 0.625, 0.9741, 0.625, 0.8313, 0.625, 0.8239, 0.625, 0.7643, 0.4761, 0.6973, 0.4761, 0.7184, 0.4761, 0.7184, 0.4761, 0.6973, 0.4757, 0.696, 0.4757, 0.7205, 0.4757, 0.7205, 0.4757, 0.696, 0.625, 0.7593, 0.625, 0.8313, 0.3657, 0.5, 0.3657, 0.7315, 0.1343, 0.7315, 0.1343, 0.5, 0.1343, 0.7315, 0.3657, 0.7315, 0.3651, 0.7408, 0.1349, 0.7408, 0.375, 0.9901, 0.375, 0.7599, 0.375, 0.7615, 0.375, 0.9885, 0.375, 0.9885, 0.375, 0.7615, 0.375, 0.7637, 0.375, 0.9863, 0.375, 0.7747, 0.375, 0.7753, 0.375, 0.9473, 0.375, 0.9627, 0.375, 0.9778, 0.375, 0.7722, 0.3044, 0.7489, 0.3044, 0.8345, 0.3044, 0.8345, 0.3044, 0.7489, 0.3051, 0.7492, 0.3051, 0.8299, 0.3051, 0.8299, 0.3051, 0.7492, 0.375, 0.7747, 0.375, 0.9627, 0.375, 0.9473, 0.375, 0.7753, 0.3091, 0.75, 0.3091, 0.8107, 0.3091, 0.8107, 0.3091, 0.75, 0.3098, 0.7503, 0.3098, 0.8077, 0.3098, 0.8077, 0.3098, 0.7503, 0.375, 0.7749, 0.375, 0.9399, 0.1413, 0.5694, 0.1413, 0.5726, 0.1446, 0.5764, 0.1525, 0.581, 0.1735, 0.588, 0.1758, 0.5882, 0.4757, 0.696, 0.4761, 0.6973, 0.1794, 0.5872, 0.1804, 0.5861, 0.1804, 0.583, 0.477, 0.7264, 0.4774, 0.7271, 0.1841, 0.581, 0.1951, 0.581, 0.307, 0.576, 0.5208, 0.729, 0.5186, 0.7268, 0.318, 0.5812, 0.318, 0.5857, 0.3179, 0.706, 0.3586, 0.7479, 0.3542, 0.7478, 0.3071, 0.7111, 0.1876, 0.7119, 0.3113, 0.751, 0.3105, 0.7513, 0.1804, 0.7081, 0.1804, 0.7018, 0.3098, 0.7503, 0.3091, 0.75, 0.1747, 0.6988, 0.1681, 0.6988, 0.3051, 0.7492, 0.3044, 0.7489, 0.1625, 0.7018, 0.1625, 0.7145, 0.1653, 0.7181, 0.17, 0.7206, 0.1753, 0.7211, 0.3362, 0.7211, 0.3358, 0.7062, 0.3359, 0.585, 0.3362, 0.5649, 0.334, 0.5608, 0.3279, 0.5582, 0.3196, 0.5578, 0.1851, 0.5713, 0.4773, 0.5586, 0.4761, 0.5583, 0.1758, 0.5709, 0.1525, 0.5668, 0.148, 0.5663, 0.1462, 0.5664, 0.1444, 0.5669, 0.1431, 0.5676, 0.375, 0.7661, 0.375, 0.9813, 0.375, 0.9568, 0.375, 0.7698])
me_cube_001.use_remesh_fix_poles = True
me_cube_001.use_remesh_preserve_attributes = False
me_cube_001.use_mirror_vertex_groups = False
me_cube_001.update()
me_cube_002 = bpy.data.meshes.new('Cube.002')
me_cube_002.from_pydata([(-5.0, -75.0, -75.0), (-5.0, -75.0, 75.0), (-5.0, 75.0, -75.0), (-5.0, 75.0, 75.0), (5.0, -75.0, -75.0), (5.0, -75.0, 75.0), (5.0, 75.0, -75.0), (5.0, 75.0, 75.0)], [], [(0, 1, 3, 2), (2, 3, 7, 6), (6, 7, 5, 4), (4, 5, 1, 0), (2, 6, 4, 0), (7, 3, 1, 5)])
_uv = me_cube_002.uv_layers.new(name='UVMap')
_uv.uv.foreach_set('vector', [0.375, 0.0, 0.625, 0.0, 0.625, 0.25, 0.375, 0.25, 0.375, 0.25, 0.625, 0.25, 0.625, 0.5, 0.375, 0.5, 0.375, 0.5, 0.625, 0.5, 0.625, 0.75, 0.375, 0.75, 0.375, 0.75, 0.625, 0.75, 0.625, 1.0, 0.375, 1.0, 0.125, 0.5, 0.375, 0.5, 0.375, 0.75, 0.125, 0.75, 0.625, 0.5, 0.875, 0.5, 0.875, 0.75, 0.625, 0.75])
me_cube_002.use_remesh_fix_poles = True
me_cube_002.use_remesh_preserve_attributes = False
me_cube_002.use_mirror_vertex_groups = False
me_cube_002.update()
me_cube_003 = bpy.data.meshes.new('Cube.003')
me_cube_003.from_pydata([(-5.0, -75.0, -75.0), (-5.0, -75.0, 75.0), (-5.0, 75.0, -75.0), (-5.0, 75.0, 75.0), (5.0, -75.0, -75.0), (5.0, -75.0, 75.0), (5.0, 75.0, -75.0), (5.0, 75.0, 75.0)], [], [(0, 1, 3, 2), (2, 3, 7, 6), (6, 7, 5, 4), (4, 5, 1, 0), (2, 6, 4, 0), (7, 3, 1, 5)])
_uv = me_cube_003.uv_layers.new(name='UVMap')
_uv.uv.foreach_set('vector', [0.375, 0.0, 0.625, 0.0, 0.625, 0.25, 0.375, 0.25, 0.375, 0.25, 0.625, 0.25, 0.625, 0.5, 0.375, 0.5, 0.375, 0.5, 0.625, 0.5, 0.625, 0.75, 0.375, 0.75, 0.375, 0.75, 0.625, 0.75, 0.625, 1.0, 0.375, 1.0, 0.125, 0.5, 0.375, 0.5, 0.375, 0.75, 0.125, 0.75, 0.625, 0.5, 0.875, 0.5, 0.875, 0.75, 0.625, 0.75])
me_cube_003.use_remesh_fix_poles = True
me_cube_003.use_remesh_preserve_attributes = False
me_cube_003.use_mirror_vertex_groups = False
me_cube_003.update()

# ---- objects
ob_power_supply = bpy.data.objects.new('power-supply', me_cube)
ob_light = bpy.data.objects.new('Light', light_light)
ob_camera = bpy.data.objects.new('Camera', cam_camera)
ob_pw_holder = bpy.data.objects.new('pw-holder', me_cube_001)
ob_cube = bpy.data.objects.new('Cube', me_cube_002)
ob_cube_001 = bpy.data.objects.new('Cube.001', me_cube_003)

# ---- transforms, parenting, visibility, modifiers, constraints
ob_power_supply.location = (0.0, 0.0, 0.0)
ob_power_supply.scale = (86.5, 18.5, 36.0)
ob_power_supply.lock_rotations_4d = False
ob_power_supply.empty_display_type = 'ARROWS'
ob_power_supply.lineart.crease_threshold = 0.0
ob_light.location = (4.076, 1.005, 5.904)
ob_light.rotation_euler = (0.6503, 0.05522, 1.866)
ob_light.lock_rotations_4d = False
ob_light.empty_display_type = 'ARROWS'
ob_light.color = (0.0, 0.0, 0.0, 0.0)
ob_light.lineart.crease_threshold = 0.0
ob_camera.location = (7.359, -6.926, 4.958)
ob_camera.rotation_euler = (1.109, 0.0, 0.8149)
ob_camera.lock_rotations_4d = False
ob_camera.empty_display_type = 'ARROWS'
ob_camera.color = (0.0, 0.0, 0.0, 0.0)
ob_camera.display_type = 'WIRE'
ob_camera.lineart.crease_threshold = 0.0
ob_pw_holder.location = (0.0, 21.63, 0.0)
ob_pw_holder.lineart.crease_threshold = 0.0
ob_cube.location = (29.73, 0.0, 14.66)
ob_cube.rotation_euler = (1.113, -0.0, 1.571)
ob_cube.scale = (7.0, 1.0, 0.1333)
ob_cube.lineart.crease_threshold = 0.0
ob_cube_001.location = (-29.73, 0.0, 14.66)
ob_cube_001.rotation_euler = (-1.113, 0.0, 1.571)
ob_cube_001.scale = (7.0, 1.0, 0.1333)
ob_cube_001.lineart.crease_threshold = 0.0

# ---- collection membership
col_collection.objects.link(ob_power_supply)
col_collection.objects.link(ob_light)
col_collection.objects.link(ob_camera)
col_collection.objects.link(ob_pw_holder)
col_collection.objects.link(ob_cube)
col_collection.objects.link(ob_cube_001)

# ---- scene / render settings (as saved in the file)
scene.camera = ob_camera
scene.frame_start = 1; scene.frame_end = 250; scene.frame_set(1)
scene.render.engine = 'BLENDER_EEVEE_NEXT'
scene.cycles.use_denoising = False
scene.cycles.samples = 128
scene.cycles.sampling_pattern = 'TABULATED_SOBOL'
scene.cycles.use_adaptive_sampling = False
scene.cycles.use_light_tree = False
scene.view_settings.view_transform = 'Filmic'
bpy.context.view_layer.update()
